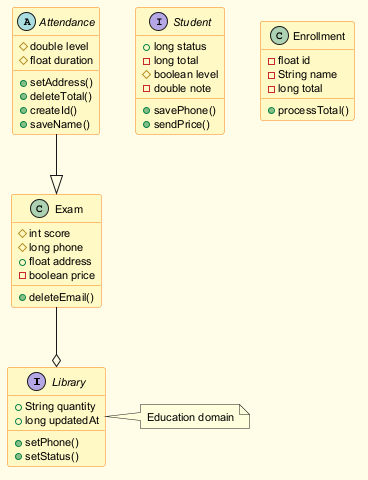

The diagram above was rendered by PlantUML. Its source (embedded in the PNG):
@startuml
skinparam backgroundColor #FFFDE7
skinparam classBackgroundColor #FFF9C4
skinparam classBorderColor #F57F17
skinparam defaultFontSize 11
interface Library {
  +String quantity
  +long updatedAt
  +setPhone()
  +setStatus()
}
class Exam {
  #int score
  #long phone
  +float address
  -boolean price
  +deleteEmail()
}
abstract class Attendance {
  #double level
  #float duration
  +setAddress()
  +deleteTotal()
  +createId()
  +saveName()
}
interface Student {
  +long status
  -long total
  #boolean level
  -double note
  +savePhone()
  +sendPrice()
}
class Enrollment {
  -float id
  -String name
  -long total
  +processTotal()
}
Exam --o Library
Attendance --|> Exam
note right of Library : Education domain
@enduml